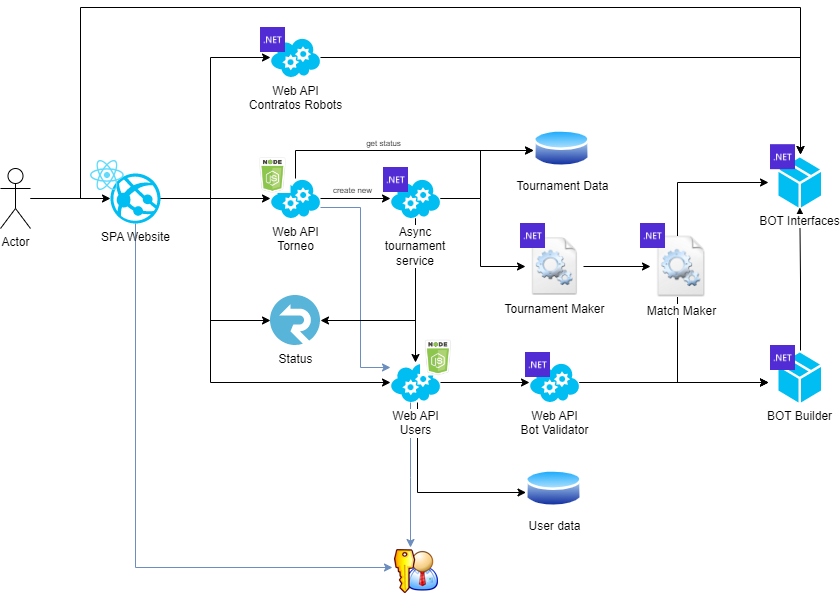

The diagram above was exported from draw.io. Its source (the exported page's mxGraphModel, read from the mxfile embedded in the PNG):
<mxGraphModel dx="1038" dy="556" grid="1" gridSize="10" guides="1" tooltips="1" connect="1" arrows="1" fold="1" page="1" pageScale="1" pageWidth="850" pageHeight="1100" math="0" shadow="0">
  <root>
    <mxCell id="0" />
    <mxCell id="1" parent="0" />
    <mxCell id="wGnf2eQxAvhVp7lkm3K_-4" value="" style="edgeStyle=orthogonalEdgeStyle;rounded=0;orthogonalLoop=1;jettySize=auto;html=1;" parent="1" source="wGnf2eQxAvhVp7lkm3K_-2" target="wGnf2eQxAvhVp7lkm3K_-3" edge="1">
      <mxGeometry relative="1" as="geometry">
        <Array as="points">
          <mxPoint x="240" y="271" />
          <mxPoint x="240" y="130" />
        </Array>
      </mxGeometry>
    </mxCell>
    <mxCell id="wGnf2eQxAvhVp7lkm3K_-7" style="edgeStyle=orthogonalEdgeStyle;rounded=0;orthogonalLoop=1;jettySize=auto;html=1;" parent="1" source="wGnf2eQxAvhVp7lkm3K_-2" target="wGnf2eQxAvhVp7lkm3K_-5" edge="1">
      <mxGeometry relative="1" as="geometry">
        <Array as="points">
          <mxPoint x="230" y="271" />
          <mxPoint x="230" y="271" />
        </Array>
      </mxGeometry>
    </mxCell>
    <mxCell id="wGnf2eQxAvhVp7lkm3K_-8" style="edgeStyle=orthogonalEdgeStyle;rounded=0;orthogonalLoop=1;jettySize=auto;html=1;" parent="1" source="wGnf2eQxAvhVp7lkm3K_-2" target="wGnf2eQxAvhVp7lkm3K_-6" edge="1">
      <mxGeometry relative="1" as="geometry">
        <Array as="points">
          <mxPoint x="240" y="271" />
          <mxPoint x="240" y="455" />
        </Array>
      </mxGeometry>
    </mxCell>
    <mxCell id="mT5ZEUbL3VDx5OLlMBRV-3" style="edgeStyle=orthogonalEdgeStyle;rounded=0;orthogonalLoop=1;jettySize=auto;html=1;" parent="1" source="wGnf2eQxAvhVp7lkm3K_-2" target="mT5ZEUbL3VDx5OLlMBRV-1" edge="1">
      <mxGeometry relative="1" as="geometry">
        <Array as="points">
          <mxPoint x="240" y="271" />
          <mxPoint x="240" y="393" />
        </Array>
      </mxGeometry>
    </mxCell>
    <mxCell id="oZEoVYKDoBc2onV-Q_9b-3" style="edgeStyle=orthogonalEdgeStyle;rounded=0;orthogonalLoop=1;jettySize=auto;html=1;fillColor=#dae8fc;strokeColor=#6c8ebf;" parent="1" source="wGnf2eQxAvhVp7lkm3K_-2" target="oZEoVYKDoBc2onV-Q_9b-1" edge="1">
      <mxGeometry relative="1" as="geometry">
        <Array as="points">
          <mxPoint x="165" y="640" />
        </Array>
      </mxGeometry>
    </mxCell>
    <mxCell id="wGnf2eQxAvhVp7lkm3K_-2" value="SPA Website" style="verticalLabelPosition=bottom;html=1;verticalAlign=top;align=center;strokeColor=none;fillColor=#00BEF2;shape=mxgraph.azure.azure_website;pointerEvents=1;" parent="1" vertex="1">
      <mxGeometry x="140" y="246" width="50" height="50" as="geometry" />
    </mxCell>
    <mxCell id="wGnf2eQxAvhVp7lkm3K_-12" style="edgeStyle=orthogonalEdgeStyle;rounded=0;orthogonalLoop=1;jettySize=auto;html=1;" parent="1" source="wGnf2eQxAvhVp7lkm3K_-3" edge="1">
      <mxGeometry relative="1" as="geometry">
        <mxPoint x="830" y="227" as="targetPoint" />
      </mxGeometry>
    </mxCell>
    <mxCell id="wGnf2eQxAvhVp7lkm3K_-3" value="Web API&lt;br&gt;Contratos Robots" style="verticalLabelPosition=bottom;html=1;verticalAlign=top;align=center;strokeColor=none;fillColor=#00BEF2;shape=mxgraph.azure.cloud_service;" parent="1" vertex="1">
      <mxGeometry x="300" y="110" width="50" height="40" as="geometry" />
    </mxCell>
    <mxCell id="wGnf2eQxAvhVp7lkm3K_-16" value="" style="edgeStyle=orthogonalEdgeStyle;rounded=0;orthogonalLoop=1;jettySize=auto;html=1;" parent="1" source="wGnf2eQxAvhVp7lkm3K_-21" target="wGnf2eQxAvhVp7lkm3K_-6" edge="1">
      <mxGeometry relative="1" as="geometry">
        <Array as="points">
          <mxPoint x="445" y="469" />
        </Array>
      </mxGeometry>
    </mxCell>
    <mxCell id="wGnf2eQxAvhVp7lkm3K_-17" value="" style="edgeStyle=orthogonalEdgeStyle;rounded=0;orthogonalLoop=1;jettySize=auto;html=1;startArrow=none;" parent="1" source="wGnf2eQxAvhVp7lkm3K_-19" target="wGnf2eQxAvhVp7lkm3K_-15" edge="1">
      <mxGeometry relative="1" as="geometry" />
    </mxCell>
    <mxCell id="wGnf2eQxAvhVp7lkm3K_-31" style="edgeStyle=orthogonalEdgeStyle;rounded=0;orthogonalLoop=1;jettySize=auto;html=1;endArrow=classic;endFill=1;" parent="1" source="wGnf2eQxAvhVp7lkm3K_-5" edge="1">
      <mxGeometry relative="1" as="geometry">
        <Array as="points">
          <mxPoint x="325" y="223" />
        </Array>
        <mxPoint x="563" y="223" as="targetPoint" />
      </mxGeometry>
    </mxCell>
    <mxCell id="wGnf2eQxAvhVp7lkm3K_-33" value="get status" style="edgeLabel;html=1;align=center;verticalAlign=middle;resizable=0;points=[];fontSize=8;" parent="wGnf2eQxAvhVp7lkm3K_-31" vertex="1" connectable="0">
      <mxGeometry x="-0.1338" y="-1" relative="1" as="geometry">
        <mxPoint y="-9" as="offset" />
      </mxGeometry>
    </mxCell>
    <mxCell id="oZEoVYKDoBc2onV-Q_9b-4" style="edgeStyle=orthogonalEdgeStyle;rounded=0;orthogonalLoop=1;jettySize=auto;html=1;fillColor=#dae8fc;strokeColor=#6c8ebf;" parent="1" source="wGnf2eQxAvhVp7lkm3K_-5" target="wGnf2eQxAvhVp7lkm3K_-6" edge="1">
      <mxGeometry relative="1" as="geometry">
        <Array as="points">
          <mxPoint x="390" y="280" />
          <mxPoint x="390" y="440" />
        </Array>
      </mxGeometry>
    </mxCell>
    <mxCell id="wGnf2eQxAvhVp7lkm3K_-5" value="Web API&lt;br&gt;Torneo" style="verticalLabelPosition=bottom;html=1;verticalAlign=top;align=center;strokeColor=none;fillColor=#00BEF2;shape=mxgraph.azure.cloud_service;" parent="1" vertex="1">
      <mxGeometry x="300" y="251" width="50" height="40" as="geometry" />
    </mxCell>
    <mxCell id="wGnf2eQxAvhVp7lkm3K_-28" style="edgeStyle=orthogonalEdgeStyle;rounded=0;orthogonalLoop=1;jettySize=auto;html=1;endArrow=classic;endFill=1;" parent="1" source="wGnf2eQxAvhVp7lkm3K_-6" target="mT5ZEUbL3VDx5OLlMBRV-6" edge="1">
      <mxGeometry relative="1" as="geometry">
        <Array as="points">
          <mxPoint x="447" y="565" />
        </Array>
        <mxPoint x="563" y="565" as="targetPoint" />
      </mxGeometry>
    </mxCell>
    <mxCell id="7qxq4PQYI8TUmeQaoMtt-5" style="edgeStyle=orthogonalEdgeStyle;rounded=0;orthogonalLoop=1;jettySize=auto;html=1;" parent="1" source="wGnf2eQxAvhVp7lkm3K_-6" target="7qxq4PQYI8TUmeQaoMtt-2" edge="1">
      <mxGeometry relative="1" as="geometry" />
    </mxCell>
    <mxCell id="oZEoVYKDoBc2onV-Q_9b-2" style="edgeStyle=orthogonalEdgeStyle;rounded=0;orthogonalLoop=1;jettySize=auto;html=1;fillColor=#dae8fc;strokeColor=#6c8ebf;" parent="1" source="wGnf2eQxAvhVp7lkm3K_-6" target="oZEoVYKDoBc2onV-Q_9b-1" edge="1">
      <mxGeometry relative="1" as="geometry">
        <Array as="points">
          <mxPoint x="440" y="550" />
          <mxPoint x="440" y="550" />
        </Array>
      </mxGeometry>
    </mxCell>
    <mxCell id="wGnf2eQxAvhVp7lkm3K_-6" value="Web API&lt;br&gt;Users" style="verticalLabelPosition=bottom;html=1;verticalAlign=top;align=center;strokeColor=none;fillColor=#00BEF2;shape=mxgraph.azure.cloud_service;labelBackgroundColor=default;" parent="1" vertex="1">
      <mxGeometry x="420" y="435" width="50" height="40" as="geometry" />
    </mxCell>
    <mxCell id="wGnf2eQxAvhVp7lkm3K_-14" value="" style="edgeStyle=orthogonalEdgeStyle;rounded=0;orthogonalLoop=1;jettySize=auto;html=1;" parent="1" target="mT5ZEUbL3VDx5OLlMBRV-9" edge="1">
      <mxGeometry relative="1" as="geometry">
        <mxPoint x="830" y="423" as="sourcePoint" />
        <mxPoint x="830" y="291" as="targetPoint" />
      </mxGeometry>
    </mxCell>
    <mxCell id="wGnf2eQxAvhVp7lkm3K_-18" value="" style="edgeStyle=orthogonalEdgeStyle;rounded=0;orthogonalLoop=1;jettySize=auto;html=1;startArrow=none;" parent="1" source="7qxq4PQYI8TUmeQaoMtt-2" edge="1">
      <mxGeometry relative="1" as="geometry">
        <Array as="points">
          <mxPoint x="707" y="455" />
        </Array>
        <mxPoint x="798" y="455" as="targetPoint" />
      </mxGeometry>
    </mxCell>
    <mxCell id="7qxq4PQYI8TUmeQaoMtt-1" style="edgeStyle=orthogonalEdgeStyle;rounded=0;orthogonalLoop=1;jettySize=auto;html=1;" parent="1" source="wGnf2eQxAvhVp7lkm3K_-15" edge="1">
      <mxGeometry relative="1" as="geometry">
        <Array as="points">
          <mxPoint x="707" y="255" />
        </Array>
        <mxPoint x="798" y="255" as="targetPoint" />
      </mxGeometry>
    </mxCell>
    <mxCell id="wGnf2eQxAvhVp7lkm3K_-19" value="Tournament Maker" style="shape=image;html=1;verticalAlign=top;verticalLabelPosition=bottom;labelBackgroundColor=#ffffff;imageAspect=0;aspect=fixed;image=https://cdn1.iconfinder.com/data/icons/Futurosoft%20Icons%200.5.2/128x128/apps/filetypes.png;fillColor=#FFFFFF;" parent="1" vertex="1">
      <mxGeometry x="555" y="310" width="58" height="58" as="geometry" />
    </mxCell>
    <mxCell id="wGnf2eQxAvhVp7lkm3K_-20" value="" style="edgeStyle=orthogonalEdgeStyle;rounded=0;orthogonalLoop=1;jettySize=auto;html=1;endArrow=classic;endFill=1;startArrow=none;" parent="1" source="wGnf2eQxAvhVp7lkm3K_-21" target="wGnf2eQxAvhVp7lkm3K_-19" edge="1">
      <mxGeometry relative="1" as="geometry">
        <mxPoint x="350" y="339" as="sourcePoint" />
        <mxPoint x="540" y="339" as="targetPoint" />
        <Array as="points">
          <mxPoint x="510" y="271" />
          <mxPoint x="510" y="339" />
        </Array>
      </mxGeometry>
    </mxCell>
    <mxCell id="wGnf2eQxAvhVp7lkm3K_-30" style="edgeStyle=orthogonalEdgeStyle;rounded=0;orthogonalLoop=1;jettySize=auto;html=1;endArrow=classic;endFill=1;" parent="1" source="wGnf2eQxAvhVp7lkm3K_-21" target="mT5ZEUbL3VDx5OLlMBRV-5" edge="1">
      <mxGeometry relative="1" as="geometry">
        <Array as="points">
          <mxPoint x="510" y="271" />
          <mxPoint x="510" y="223" />
        </Array>
        <mxPoint x="563" y="223" as="targetPoint" />
      </mxGeometry>
    </mxCell>
    <mxCell id="mT5ZEUbL3VDx5OLlMBRV-2" style="edgeStyle=orthogonalEdgeStyle;rounded=0;orthogonalLoop=1;jettySize=auto;html=1;" parent="1" source="wGnf2eQxAvhVp7lkm3K_-21" target="mT5ZEUbL3VDx5OLlMBRV-1" edge="1">
      <mxGeometry relative="1" as="geometry">
        <Array as="points">
          <mxPoint x="445" y="393" />
        </Array>
      </mxGeometry>
    </mxCell>
    <mxCell id="wGnf2eQxAvhVp7lkm3K_-21" value="Async tournament &lt;br&gt;service" style="verticalLabelPosition=bottom;html=1;verticalAlign=top;align=center;strokeColor=none;fillColor=#00BEF2;shape=mxgraph.azure.cloud_service;labelBorderColor=none;whiteSpace=wrap;labelBackgroundColor=default;" parent="1" vertex="1">
      <mxGeometry x="420" y="251" width="50" height="40" as="geometry" />
    </mxCell>
    <mxCell id="wGnf2eQxAvhVp7lkm3K_-22" value="" style="edgeStyle=orthogonalEdgeStyle;rounded=0;orthogonalLoop=1;jettySize=auto;html=1;endArrow=classic;endFill=1;" parent="1" source="wGnf2eQxAvhVp7lkm3K_-5" target="wGnf2eQxAvhVp7lkm3K_-21" edge="1">
      <mxGeometry relative="1" as="geometry">
        <mxPoint x="350" y="271" as="sourcePoint" />
        <mxPoint x="580" y="271" as="targetPoint" />
      </mxGeometry>
    </mxCell>
    <mxCell id="wGnf2eQxAvhVp7lkm3K_-32" value="create new" style="edgeLabel;html=1;align=center;verticalAlign=middle;resizable=0;points=[];fontSize=8;" parent="wGnf2eQxAvhVp7lkm3K_-22" vertex="1" connectable="0">
      <mxGeometry x="-0.3429" relative="1" as="geometry">
        <mxPoint x="8" y="-9" as="offset" />
      </mxGeometry>
    </mxCell>
    <mxCell id="7qxq4PQYI8TUmeQaoMtt-3" style="edgeStyle=orthogonalEdgeStyle;rounded=0;orthogonalLoop=1;jettySize=auto;html=1;" parent="1" source="7qxq4PQYI8TUmeQaoMtt-2" edge="1">
      <mxGeometry relative="1" as="geometry">
        <mxPoint x="798" y="455" as="targetPoint" />
      </mxGeometry>
    </mxCell>
    <mxCell id="7qxq4PQYI8TUmeQaoMtt-2" value="Web API&lt;br&gt;Bot Validator" style="verticalLabelPosition=bottom;html=1;verticalAlign=top;align=center;strokeColor=none;fillColor=#00BEF2;shape=mxgraph.azure.cloud_service;" parent="1" vertex="1">
      <mxGeometry x="559" y="435" width="50" height="40" as="geometry" />
    </mxCell>
    <mxCell id="7qxq4PQYI8TUmeQaoMtt-9" style="edgeStyle=orthogonalEdgeStyle;rounded=0;orthogonalLoop=1;jettySize=auto;html=1;" parent="1" source="wGnf2eQxAvhVp7lkm3K_-15" edge="1">
      <mxGeometry relative="1" as="geometry">
        <Array as="points">
          <mxPoint x="707" y="455" />
        </Array>
        <mxPoint x="798" y="455" as="targetPoint" />
      </mxGeometry>
    </mxCell>
    <mxCell id="wGnf2eQxAvhVp7lkm3K_-15" value="Match Maker" style="shape=image;html=1;verticalAlign=top;verticalLabelPosition=bottom;labelBackgroundColor=#ffffff;imageAspect=0;aspect=fixed;image=https://cdn1.iconfinder.com/data/icons/Futurosoft%20Icons%200.5.2/128x128/apps/filetypes.png;fillColor=#FFFFFF;" parent="1" vertex="1">
      <mxGeometry x="680" y="308.5" width="61" height="61" as="geometry" />
    </mxCell>
    <mxCell id="7qxq4PQYI8TUmeQaoMtt-7" style="edgeStyle=orthogonalEdgeStyle;rounded=0;orthogonalLoop=1;jettySize=auto;html=1;" parent="1" source="7qxq4PQYI8TUmeQaoMtt-6" target="wGnf2eQxAvhVp7lkm3K_-2" edge="1">
      <mxGeometry relative="1" as="geometry" />
    </mxCell>
    <mxCell id="7qxq4PQYI8TUmeQaoMtt-8" style="edgeStyle=orthogonalEdgeStyle;rounded=0;orthogonalLoop=1;jettySize=auto;html=1;" parent="1" source="7qxq4PQYI8TUmeQaoMtt-6" edge="1">
      <mxGeometry relative="1" as="geometry">
        <Array as="points">
          <mxPoint x="110" y="271" />
          <mxPoint x="110" y="80" />
          <mxPoint x="830" y="80" />
        </Array>
        <mxPoint x="830" y="227" as="targetPoint" />
      </mxGeometry>
    </mxCell>
    <mxCell id="7qxq4PQYI8TUmeQaoMtt-6" value="Actor" style="shape=umlActor;verticalLabelPosition=bottom;verticalAlign=top;html=1;outlineConnect=0;labelBackgroundColor=default;" parent="1" vertex="1">
      <mxGeometry x="30" y="241" width="30" height="60" as="geometry" />
    </mxCell>
    <mxCell id="mT5ZEUbL3VDx5OLlMBRV-1" value="Status" style="sketch=0;aspect=fixed;html=1;points=[];align=center;image;fontSize=12;image=img/lib/mscae/SignalR.svg;" parent="1" vertex="1">
      <mxGeometry x="300" y="368" width="50" height="50" as="geometry" />
    </mxCell>
    <mxCell id="mT5ZEUbL3VDx5OLlMBRV-5" value="Tournament Data" style="perimeter=ellipsePerimeter;html=1;align=center;shadow=0;dashed=0;spacingTop=3;image;image=img/lib/active_directory/database.svg;" parent="1" vertex="1">
      <mxGeometry x="563" y="200" width="57" height="42.18" as="geometry" />
    </mxCell>
    <mxCell id="mT5ZEUbL3VDx5OLlMBRV-6" value="User data" style="perimeter=ellipsePerimeter;html=1;align=center;shadow=0;dashed=0;spacingTop=3;image;image=img/lib/active_directory/database.svg;" parent="1" vertex="1">
      <mxGeometry x="555" y="540" width="57" height="42.18" as="geometry" />
    </mxCell>
    <mxCell id="mT5ZEUbL3VDx5OLlMBRV-8" value="BOT Builder" style="verticalLabelPosition=bottom;html=1;verticalAlign=top;align=center;strokeColor=none;fillColor=#00BEF2;shape=mxgraph.azure.cloud_service_package_file;" parent="1" vertex="1">
      <mxGeometry x="808" y="425" width="42.5" height="50" as="geometry" />
    </mxCell>
    <mxCell id="mT5ZEUbL3VDx5OLlMBRV-9" value="BOT Interfaces" style="verticalLabelPosition=bottom;html=1;verticalAlign=top;align=center;strokeColor=none;fillColor=#00BEF2;shape=mxgraph.azure.cloud_service_package_file;labelBorderColor=none;labelBackgroundColor=default;" parent="1" vertex="1">
      <mxGeometry x="808" y="230" width="42.5" height="50" as="geometry" />
    </mxCell>
    <mxCell id="oZEoVYKDoBc2onV-Q_9b-1" value="" style="shape=image;html=1;verticalAlign=top;verticalLabelPosition=bottom;labelBackgroundColor=#ffffff;imageAspect=0;aspect=fixed;image=https://cdn1.iconfinder.com/data/icons/nuvola2/48x48/actions/kgpg_identity.png" parent="1" vertex="1">
      <mxGeometry x="422" y="620" width="48" height="48" as="geometry" />
    </mxCell>
    <mxCell id="EcIKHW2QWC4Is6fIzGfJ-2" value="" style="shape=image;verticalLabelPosition=bottom;labelBackgroundColor=default;verticalAlign=top;aspect=fixed;imageAspect=0;image=data:image/png,(base64 omitted: 1992 chars);" vertex="1" parent="1">
      <mxGeometry x="413" y="240" width="25" height="25" as="geometry" />
    </mxCell>
    <mxCell id="EcIKHW2QWC4Is6fIzGfJ-3" value="" style="shape=image;verticalLabelPosition=bottom;labelBackgroundColor=default;verticalAlign=top;aspect=fixed;imageAspect=0;image=data:image/png,(base64 omitted: 1992 chars);" vertex="1" parent="1">
      <mxGeometry x="550" y="296" width="25" height="25" as="geometry" />
    </mxCell>
    <mxCell id="EcIKHW2QWC4Is6fIzGfJ-4" value="" style="shape=image;verticalLabelPosition=bottom;labelBackgroundColor=default;verticalAlign=top;aspect=fixed;imageAspect=0;image=data:image/png,(base64 omitted: 1992 chars);" vertex="1" parent="1">
      <mxGeometry x="670" y="296" width="25" height="25" as="geometry" />
    </mxCell>
    <mxCell id="EcIKHW2QWC4Is6fIzGfJ-5" value="" style="shape=image;verticalLabelPosition=bottom;labelBackgroundColor=default;verticalAlign=top;aspect=fixed;imageAspect=0;image=data:image/png,(base64 omitted: 1992 chars);" vertex="1" parent="1">
      <mxGeometry x="800" y="217.18" width="25" height="25" as="geometry" />
    </mxCell>
    <mxCell id="EcIKHW2QWC4Is6fIzGfJ-6" value="" style="shape=image;verticalLabelPosition=bottom;labelBackgroundColor=default;verticalAlign=top;aspect=fixed;imageAspect=0;image=data:image/png,(base64 omitted: 1992 chars);" vertex="1" parent="1">
      <mxGeometry x="800" y="418" width="25" height="25" as="geometry" />
    </mxCell>
    <mxCell id="EcIKHW2QWC4Is6fIzGfJ-7" value="" style="shape=image;verticalLabelPosition=bottom;labelBackgroundColor=default;verticalAlign=top;aspect=fixed;imageAspect=0;image=data:image/png,(base64 omitted: 1992 chars);" vertex="1" parent="1">
      <mxGeometry x="555" y="425" width="25" height="25" as="geometry" />
    </mxCell>
    <mxCell id="EcIKHW2QWC4Is6fIzGfJ-8" value="" style="shape=image;verticalLabelPosition=bottom;labelBackgroundColor=default;verticalAlign=top;aspect=fixed;imageAspect=0;image=data:image/png,(base64 omitted: 1992 chars);" vertex="1" parent="1">
      <mxGeometry x="290" y="100" width="25" height="25" as="geometry" />
    </mxCell>
    <mxCell id="EcIKHW2QWC4Is6fIzGfJ-12" value="" style="shape=image;verticalLabelPosition=bottom;labelBackgroundColor=default;verticalAlign=top;aspect=fixed;imageAspect=0;image=https://pbs.twimg.com/profile_images/603024661278924801/6OJ2-dvD_400x400.png;" vertex="1" parent="1">
      <mxGeometry x="284.5" y="230" width="36" height="36" as="geometry" />
    </mxCell>
    <mxCell id="EcIKHW2QWC4Is6fIzGfJ-13" value="" style="shape=image;verticalLabelPosition=bottom;labelBackgroundColor=default;verticalAlign=top;aspect=fixed;imageAspect=0;image=https://pbs.twimg.com/profile_images/603024661278924801/6OJ2-dvD_400x400.png;" vertex="1" parent="1">
      <mxGeometry x="450" y="412.5" width="36" height="36" as="geometry" />
    </mxCell>
    <mxCell id="EcIKHW2QWC4Is6fIzGfJ-14" value="" style="shape=image;verticalLabelPosition=bottom;labelBackgroundColor=default;verticalAlign=top;aspect=fixed;imageAspect=0;image=data:image/svg+xml,(base64 omitted: 488 chars);" vertex="1" parent="1">
      <mxGeometry x="120" y="233" width="33.8" height="30" as="geometry" />
    </mxCell>
  </root>
</mxGraphModel>